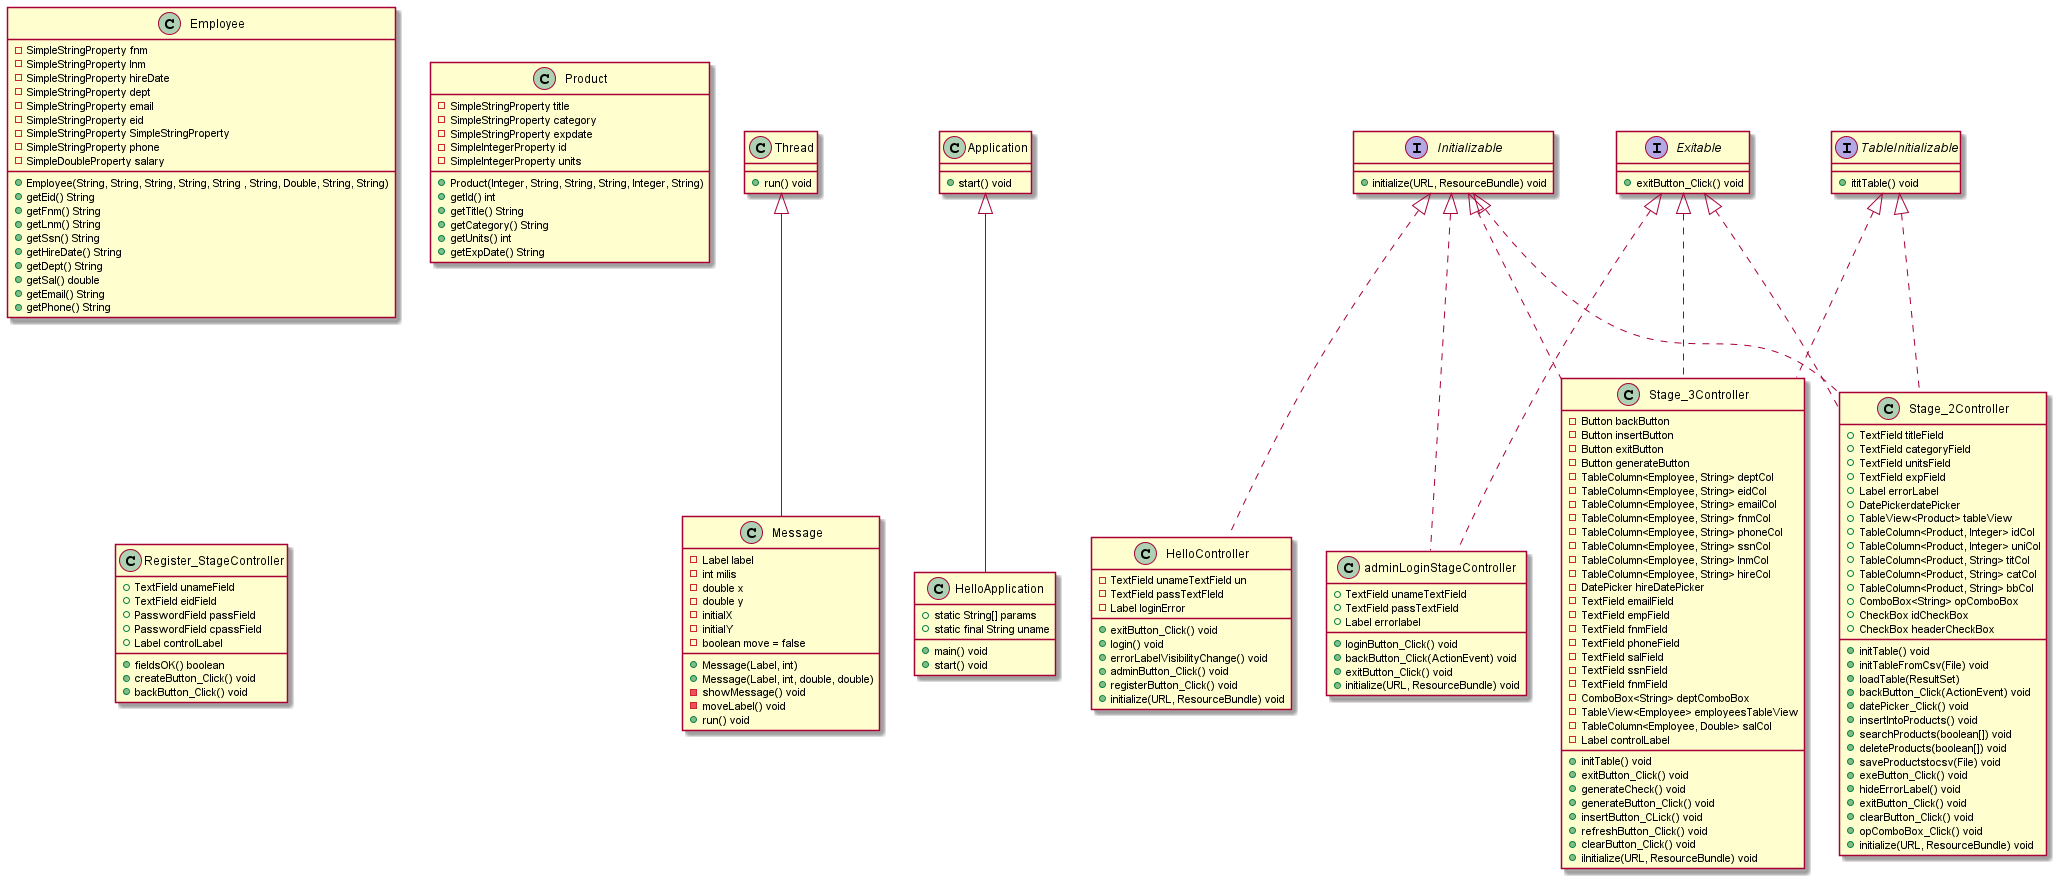

The diagram above was rendered by PlantUML. Its source (embedded in the PNG):
@startuml

class Thread{
    + run() void
}
class Message extends Thread{
    - Label label
    - int milis
    - double x
    - double y
    - initialX
    - initialY
    - boolean move = false
    + Message(Label, int)
    + Message(Label, int, double, double)
    - showMessage() void
    - moveLabel() void
    + run() void
}
class Employee{
    - SimpleStringProperty fnm
    - SimpleStringProperty lnm
    - SimpleStringProperty hireDate
    - SimpleStringProperty dept
    - SimpleStringProperty email
    - SimpleStringProperty eid
    - SimpleStringProperty SimpleStringProperty
    - SimpleStringProperty phone
    - SimpleDoubleProperty salary
    + Employee(String, String, String, String, String , String, Double, String, String)
    + getEid() String
    + getFnm() String
    + getLnm() String
    + getSsn() String
    + getHireDate() String
    + getDept() String
    + getSal() double
    + getEmail() String
    + getPhone() String
}

class Product{
    - SimpleStringProperty title
    - SimpleStringProperty category
    - SimpleStringProperty expdate
    - SimpleIntegerProperty id
    - SimpleIntegerProperty units
    + Product(Integer, String, String, String, Integer, String)
    + getId() int
    + getTitle() String
    + getCategory() String
    + getUnits() int
    + getExpDate() String
}

class Application{
    + start() void
}

class HelloApplication extends Application{
    + static String[] params
    + static final String uname
    + main() void
    +start() void
}
interface Initializable{
    + initialize(URL, ResourceBundle) void
}
class HelloController implements Initializable {
    - TextField unameTextField un
    - TextField passTextFIeld
    - Label loginError
    + exitButton_Click() void
    + login() void
    + errorLabelVisibilityChange() void
    + adminButton_Click() void
    + registerButton_Click() void
    + initialize(URL, ResourceBundle) void
}

class Stage_2Controller implements Initializable,TableInitializable,Exitable {
    + TextField titleField
    + TextField categoryField
    + TextField unitsField
    + TextField expField
    + Label errorLabel
    + DatePickerdatePicker
    + TableView<Product> tableView
    + TableColumn<Product, Integer> idCol
    + TableColumn<Product, Integer> uniCol
    + TableColumn<Product, String> titCol
    + TableColumn<Product, String> catCol
    + TableColumn<Product, String> bbCol
    + ComboBox<String> opComboBox
    + CheckBox idCheckBox
    + CheckBox headerCheckBox
    + initTable() void
    + initTableFromCsv(File) void
    + loadTable(ResultSet)
    + backButton_Click(ActionEvent) void
    + datePicker_Click() void
    + insertIntoProducts() void
    + searchProducts(boolean[]) void
    + deleteProducts(boolean[]) void
    + saveProductstocsv(File) void
    + exeButton_Click() void
    + hideErrorLabel() void
    + exitButton_Click() void
    + clearButton_Click() void
    + opComboBox_Click() void
    + initialize(URL, ResourceBundle) void
}
class Stage_3Controller implements Initializable,TableInitializable,Exitable {
    - Button backButton
    - Button insertButton
    - Button exitButton
    - Button generateButton
    - TableColumn<Employee, String> deptCol
    - TableColumn<Employee, String> eidCol
    - TableColumn<Employee, String> emailCol
    - TableColumn<Employee, String> fnmCol
    - TableColumn<Employee, String> phoneCol
    - TableColumn<Employee, String> ssnCol
    - TableColumn<Employee, String> lnmCol
    - TableColumn<Employee, String> hireCol
    - DatePicker hireDatePicker
    - TextField emailField
    - TextField empField
    - TextField fnmField
    - TextField phoneField
    - TextField salField
    - TextField ssnField
    - TextField fnmField
    - ComboBox<String> deptComboBox
    - TableView<Employee> employeesTableView
    - TableColumn<Employee, Double> salCol
    - Label controlLabel
    + initTable() void
    + exitButton_Click() void
    + generateCheck() void
    + generateButton_Click() void
    + insertButton_CLick() void
    + refreshButton_Click() void
    + clearButton_Click() void
    + iInitialize(URL, ResourceBundle) void
}
class Register_StageController{
    + TextField unameField
    + TextField eidField
    + PasswordField passField
    + PasswordField cpassField
    + Label controlLabel
    + fieldsOK() boolean
    + createButton_Click() void
    + backButton_Click() void
}

class adminLoginStageController implements Initializable, Exitable{
    + TextField unameTextField
    + TextField passTextField
    + Label errorlabel
    + loginButton_Click() void
    + backButton_Click(ActionEvent) void
    + exitButton_Click() void
    + initialize(URL, ResourceBundle) void
}
interface TableInitializable{
    + ititTable() void
}
interface Exitable{
    + exitButton_Click() void
}
@enduml